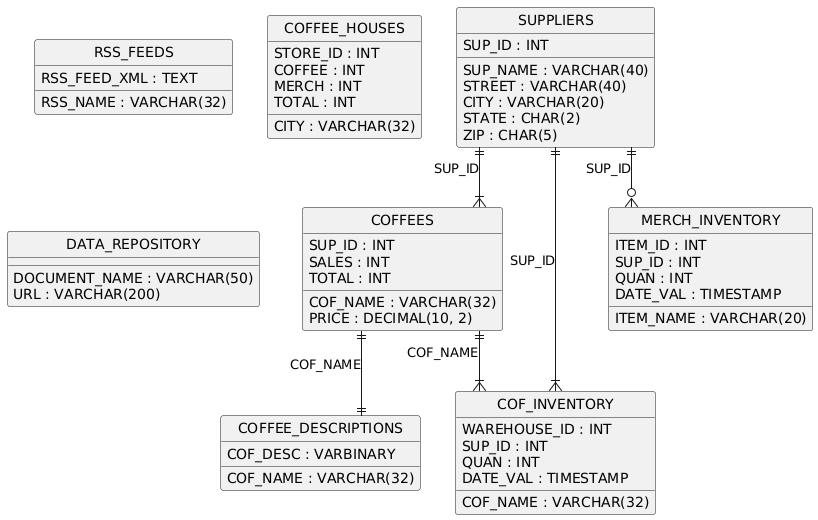

The diagram above was rendered by PlantUML. Its source (embedded in the PNG):
@startuml
hide circle
skinparam linetype ortho

entity "SUPPLIERS" as SUPPLIERS {
  SUP_ID : INT
  SUP_NAME : VARCHAR(40)
  STREET : VARCHAR(40)
  CITY : VARCHAR(20)
  STATE : CHAR(2)
  ZIP : CHAR(5)
}

entity "COFFEES" as COFFEES {
  COF_NAME : VARCHAR(32)
  SUP_ID : INT
  PRICE : DECIMAL(10, 2)
  SALES : INT
  TOTAL : INT
}

entity "COFFEE_DESCRIPTIONS" as COFFEE_DESCRIPTIONS {
  COF_NAME : VARCHAR(32)
  COF_DESC : VARBINARY
}

entity "RSS_FEEDS" as RSS_FEEDS {
  RSS_NAME : VARCHAR(32)
  RSS_FEED_XML : TEXT
}

entity "COF_INVENTORY" as COF_INVENTORY {
  WAREHOUSE_ID : INT
  COF_NAME : VARCHAR(32)
  SUP_ID : INT
  QUAN : INT
  DATE_VAL : TIMESTAMP
}

entity "MERCH_INVENTORY" as MERCH_INVENTORY {
  ITEM_ID : INT
  ITEM_NAME : VARCHAR(20)
  SUP_ID : INT
  QUAN : INT
  DATE_VAL : TIMESTAMP
}

entity "COFFEE_HOUSES" as COFFEE_HOUSES {
  STORE_ID : INT
  CITY : VARCHAR(32)
  COFFEE : INT
  MERCH : INT
  TOTAL : INT
}

entity "DATA_REPOSITORY" as DATA_REPOSITORY {
  DOCUMENT_NAME : VARCHAR(50)
  URL : VARCHAR(200)
}

SUPPLIERS ||--|{ COFFEES : "SUP_ID"
COFFEES ||--|| COFFEE_DESCRIPTIONS : "COF_NAME"
COFFEES ||--|{ COF_INVENTORY : "COF_NAME"
SUPPLIERS ||--|{ COF_INVENTORY : "SUP_ID"
SUPPLIERS ||--o{ MERCH_INVENTORY : "SUP_ID"
@enduml